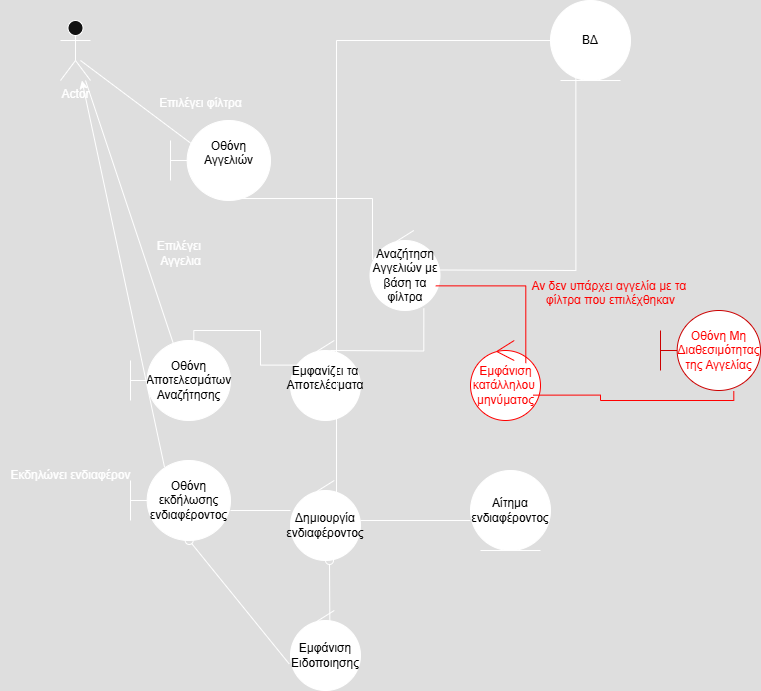

The diagram above was exported from draw.io. Its source (the exported page's mxGraphModel, read from the mxfile embedded in the PNG):
<mxGraphModel dx="788" dy="425" grid="1" gridSize="10" guides="1" tooltips="1" connect="1" arrows="1" fold="1" page="1" pageScale="1" pageWidth="827" pageHeight="1169" math="0" shadow="0">
  <root>
    <mxCell id="0" />
    <mxCell id="1" parent="0" />
    <mxCell id="y8E1i2GDQO01IlH-EOLb-1" value="Actor" style="shape=umlActor;verticalLabelPosition=bottom;verticalAlign=top;html=1;outlineConnect=0;" parent="1" vertex="1">
      <mxGeometry x="60" y="120" width="30" height="60" as="geometry" />
    </mxCell>
    <mxCell id="y8E1i2GDQO01IlH-EOLb-7" value="&lt;font style=&quot;color: light-dark(rgb(0, 0, 0), rgb(0, 0, 0));&quot;&gt;Οθόνη Αγγελιών&lt;/font&gt;&lt;div&gt;&lt;br&gt;&lt;/div&gt;" style="shape=umlBoundary;whiteSpace=wrap;html=1;fillColor=light-dark(#FFFFFF,#FFFFFF);" parent="1" vertex="1">
      <mxGeometry x="170" y="220" width="100" height="80" as="geometry" />
    </mxCell>
    <mxCell id="y8E1i2GDQO01IlH-EOLb-12" value="&lt;font style=&quot;color: light-dark(rgb(0, 0, 0), rgb(0, 0, 0));&quot;&gt;ΒΔ&lt;/font&gt;" style="ellipse;shape=umlEntity;whiteSpace=wrap;html=1;fillColor=light-dark(#FFFFFF,#FFFFFF);" parent="1" vertex="1">
      <mxGeometry x="550" y="100" width="80" height="80" as="geometry" />
    </mxCell>
    <mxCell id="y8E1i2GDQO01IlH-EOLb-14" value="&lt;font style=&quot;color: light-dark(rgb(0, 0, 0), rgb(0, 0, 0));&quot;&gt;Αναζήτηση Αγγελιών με βάση τα φίλτρα&lt;/font&gt;" style="ellipse;shape=umlControl;whiteSpace=wrap;html=1;fillColor=light-dark(#FFFFFF,#FFFFFF);" parent="1" vertex="1">
      <mxGeometry x="369.5" y="330" width="70" height="80" as="geometry" />
    </mxCell>
    <mxCell id="y8E1i2GDQO01IlH-EOLb-24" value="" style="endArrow=none;html=1;edgeStyle=orthogonalEdgeStyle;rounded=0;exitX=0.447;exitY=0.975;exitDx=0;exitDy=0;exitPerimeter=0;entryX=0.036;entryY=0.367;entryDx=0;entryDy=0;entryPerimeter=0;" parent="1" source="y8E1i2GDQO01IlH-EOLb-7" target="y8E1i2GDQO01IlH-EOLb-14" edge="1">
      <mxGeometry relative="1" as="geometry">
        <mxPoint x="185" y="360" as="sourcePoint" />
        <mxPoint x="345" y="360" as="targetPoint" />
      </mxGeometry>
    </mxCell>
    <mxCell id="y8E1i2GDQO01IlH-EOLb-33" value="&lt;font style=&quot;color: light-dark(rgb(0, 0, 0), rgb(0, 0, 0));&quot;&gt;Εμφανίζει τα Αποτελέσματα&lt;/font&gt;&lt;div&gt;&lt;br&gt;&lt;/div&gt;" style="ellipse;shape=umlControl;whiteSpace=wrap;html=1;fillColor=light-dark(#FFFFFF,#FFFFFF);" parent="1" vertex="1">
      <mxGeometry x="290" y="440" width="70" height="80" as="geometry" />
    </mxCell>
    <mxCell id="y8E1i2GDQO01IlH-EOLb-34" value="" style="endArrow=none;html=1;edgeStyle=orthogonalEdgeStyle;rounded=0;entryX=0.769;entryY=0.975;entryDx=0;entryDy=0;entryPerimeter=0;" parent="1" target="y8E1i2GDQO01IlH-EOLb-14" edge="1">
      <mxGeometry relative="1" as="geometry">
        <mxPoint x="330" y="450" as="sourcePoint" />
        <mxPoint x="490" y="450" as="targetPoint" />
      </mxGeometry>
    </mxCell>
    <mxCell id="y8E1i2GDQO01IlH-EOLb-37" value="&lt;font style=&quot;color: light-dark(rgb(0, 0, 0), rgb(0, 0, 0));&quot;&gt;Οθόνη Αποτελεσμάτων Αναζήτησης&lt;/font&gt;" style="shape=umlBoundary;whiteSpace=wrap;html=1;fillColor=light-dark(#FFFFFF,#FFFFFF);" parent="1" vertex="1">
      <mxGeometry x="130" y="440" width="100" height="80" as="geometry" />
    </mxCell>
    <mxCell id="y8E1i2GDQO01IlH-EOLb-45" value="&lt;font style=&quot;color: light-dark(rgb(0, 0, 0), rgb(255, 0, 0));&quot;&gt;Εμφάνιση&lt;/font&gt;&lt;div&gt;&lt;font style=&quot;color: light-dark(rgb(0, 0, 0), rgb(255, 0, 0));&quot;&gt;κατάλληλου&amp;nbsp;&lt;/font&gt;&lt;/div&gt;&lt;div&gt;&lt;font style=&quot;color: light-dark(rgb(0, 0, 0), rgb(255, 0, 0));&quot;&gt;μηνύματος&lt;/font&gt;&lt;/div&gt;" style="ellipse;shape=umlControl;Sparedce=wrap;html=1;strokeColor=light-dark(#000000,#FF0000);fillColor=light-dark(#FFFFFF,#FFFFFF);" parent="1" vertex="1">
      <mxGeometry x="470" y="440" width="70" height="80" as="geometry" />
    </mxCell>
    <mxCell id="y8E1i2GDQO01IlH-EOLb-46" value="&lt;font style=&quot;color: light-dark(rgb(0, 0, 0), rgb(255, 0, 0));&quot;&gt;Οθόνη Μη Διαθεσιμότητας της Αγγελίας&lt;/font&gt;" style="shape=umlBoundary;whiteSpace=wrap;html=1;strokeColor=light-dark(#000000,#CC0000);fillColor=light-dark(#FFFFFF,#FFFFFF);" parent="1" vertex="1">
      <mxGeometry x="660" y="410" width="100" height="80" as="geometry" />
    </mxCell>
    <mxCell id="y8E1i2GDQO01IlH-EOLb-47" value="" style="endArrow=none;html=1;edgeStyle=orthogonalEdgeStyle;rounded=0;exitX=0.895;exitY=0.683;exitDx=0;exitDy=0;exitPerimeter=0;entryX=0.733;entryY=1.008;entryDx=0;entryDy=0;entryPerimeter=0;strokeColor=light-dark(#000000,#FF0000);" parent="1" source="y8E1i2GDQO01IlH-EOLb-45" target="y8E1i2GDQO01IlH-EOLb-46" edge="1">
      <mxGeometry relative="1" as="geometry">
        <mxPoint x="550" y="500" as="sourcePoint" />
        <mxPoint x="710" y="500" as="targetPoint" />
      </mxGeometry>
    </mxCell>
    <mxCell id="y8E1i2GDQO01IlH-EOLb-50" value="" style="endArrow=none;html=1;edgeStyle=orthogonalEdgeStyle;rounded=0;exitX=0.94;exitY=0.692;exitDx=0;exitDy=0;exitPerimeter=0;entryX=0.79;entryY=0.283;entryDx=0;entryDy=0;entryPerimeter=0;strokeColor=light-dark(#000000,#FF0000);" parent="1" source="y8E1i2GDQO01IlH-EOLb-14" target="y8E1i2GDQO01IlH-EOLb-45" edge="1">
      <mxGeometry relative="1" as="geometry">
        <mxPoint x="449" y="420" as="sourcePoint" />
        <mxPoint x="609" y="420" as="targetPoint" />
      </mxGeometry>
    </mxCell>
    <mxCell id="y8E1i2GDQO01IlH-EOLb-52" value="&lt;br&gt;&lt;div&gt;&lt;br&gt;&lt;/div&gt;" style="edgeLabel;resizable=0;html=1;align=right;verticalAlign=bottom;" parent="y8E1i2GDQO01IlH-EOLb-50" connectable="0" vertex="1">
      <mxGeometry x="1" relative="1" as="geometry" />
    </mxCell>
    <mxCell id="y8E1i2GDQO01IlH-EOLb-53" value="" style="endArrow=none;html=1;edgeStyle=orthogonalEdgeStyle;rounded=0;exitX=0.633;exitY=0;exitDx=0;exitDy=0;exitPerimeter=0;entryX=0.562;entryY=0.308;entryDx=0;entryDy=0;entryPerimeter=0;" parent="1" source="y8E1i2GDQO01IlH-EOLb-37" target="y8E1i2GDQO01IlH-EOLb-33" edge="1">
      <mxGeometry relative="1" as="geometry">
        <mxPoint x="195" y="400" as="sourcePoint" />
        <mxPoint x="355" y="400" as="targetPoint" />
      </mxGeometry>
    </mxCell>
    <mxCell id="7umJ5TfGuTDDJfK55aNz-1" value="" style="endArrow=none;html=1;edgeStyle=orthogonalEdgeStyle;rounded=0;entryX=0.317;entryY=0.867;entryDx=0;entryDy=0;entryPerimeter=0;" parent="1" target="y8E1i2GDQO01IlH-EOLb-12" edge="1">
      <mxGeometry relative="1" as="geometry">
        <mxPoint x="439.5" y="369.5" as="sourcePoint" />
        <mxPoint x="599.5" y="369.5" as="targetPoint" />
      </mxGeometry>
    </mxCell>
    <mxCell id="7umJ5TfGuTDDJfK55aNz-4" value="&lt;font style=&quot;color: light-dark(rgb(0, 0, 0), rgb(255, 0, 0));&quot;&gt;Αν δεν υπάρχει αγγελία με τα&amp;nbsp;&lt;/font&gt;&lt;div&gt;&lt;font style=&quot;color: light-dark(rgb(0, 0, 0), rgb(255, 0, 0));&quot;&gt;φίλτρα που επιλέχθηκαν&lt;br&gt;&lt;/font&gt;&lt;div&gt;&lt;br&gt;&lt;/div&gt;&lt;/div&gt;" style="text;html=1;align=center;verticalAlign=middle;resizable=0;points=[];autosize=1;strokeColor=none;fillColor=none;" parent="1" vertex="1">
      <mxGeometry x="520" y="370" width="180" height="60" as="geometry" />
    </mxCell>
    <mxCell id="PScOeJzJ49-wiHqdTVna-9" value="Επιλέγει φίλτρα" style="text;html=1;align=center;verticalAlign=middle;resizable=0;points=[];autosize=1;strokeColor=none;fillColor=none;" parent="1" vertex="1">
      <mxGeometry x="145" y="188" width="110" height="30" as="geometry" />
    </mxCell>
    <mxCell id="PScOeJzJ49-wiHqdTVna-11" value="&lt;font style=&quot;color: light-dark(rgb(0, 0, 0), rgb(0, 0, 0));&quot;&gt;Οθόνη εκδήλωσης ενδιαφέροντος&lt;/font&gt;" style="shape=umlBoundary;whiteSpace=wrap;html=1;fillColor=light-dark(#FFFFFF,#FFFFFF);" parent="1" vertex="1">
      <mxGeometry x="130" y="560" width="100" height="80" as="geometry" />
    </mxCell>
    <mxCell id="PScOeJzJ49-wiHqdTVna-12" value="&lt;div&gt;&lt;span style=&quot;background-color: transparent;&quot;&gt;&lt;font style=&quot;color: light-dark(rgb(0, 0, 0), rgb(0, 0, 0));&quot;&gt;Δημιουργία&lt;/font&gt;&lt;/span&gt;&lt;/div&gt;&lt;div&gt;&lt;font style=&quot;color: light-dark(rgb(0, 0, 0), rgb(0, 0, 0));&quot;&gt;&lt;span style=&quot;background-color: transparent;&quot;&gt;ενδιαφέροντο&lt;/span&gt;&lt;span style=&quot;background-color: transparent;&quot;&gt;ς&lt;/span&gt;&lt;/font&gt;&lt;/div&gt;" style="ellipse;shape=umlControl;whiteSpace=wrap;html=1;fillColor=light-dark(#FFFFFF,#FFFFFF);" parent="1" vertex="1">
      <mxGeometry x="290" y="580" width="70" height="80" as="geometry" />
    </mxCell>
    <mxCell id="PScOeJzJ49-wiHqdTVna-16" value="Εκδηλώνει ενδιαφέρον" style="text;html=1;align=center;verticalAlign=middle;resizable=0;points=[];autosize=1;strokeColor=none;fillColor=none;" parent="1" vertex="1">
      <mxGeometry y="560" width="140" height="30" as="geometry" />
    </mxCell>
    <mxCell id="PScOeJzJ49-wiHqdTVna-17" value="" style="endArrow=none;html=1;edgeStyle=orthogonalEdgeStyle;rounded=0;" parent="1" edge="1">
      <mxGeometry relative="1" as="geometry">
        <mxPoint x="230" y="610" as="sourcePoint" />
        <mxPoint x="290" y="610" as="targetPoint" />
      </mxGeometry>
    </mxCell>
    <mxCell id="PScOeJzJ49-wiHqdTVna-23" value="&lt;font style=&quot;color: light-dark(rgb(0, 0, 0), rgb(0, 0, 0));&quot;&gt;Αίτημα ενδιαφέροντος&lt;/font&gt;" style="ellipse;shape=umlEntity;whiteSpace=wrap;html=1;fillColor=light-dark(#FFFFFF,#FFFFFF);" parent="1" vertex="1">
      <mxGeometry x="470" y="570" width="80" height="80" as="geometry" />
    </mxCell>
    <mxCell id="PScOeJzJ49-wiHqdTVna-25" style="edgeStyle=orthogonalEdgeStyle;rounded=0;orthogonalLoop=1;jettySize=auto;html=1;exitX=0;exitY=0.5;exitDx=0;exitDy=0;entryX=0.657;entryY=0.325;entryDx=0;entryDy=0;entryPerimeter=0;endArrow=none;startFill=0;" parent="1" source="y8E1i2GDQO01IlH-EOLb-12" target="PScOeJzJ49-wiHqdTVna-12" edge="1">
      <mxGeometry relative="1" as="geometry" />
    </mxCell>
    <mxCell id="PScOeJzJ49-wiHqdTVna-26" value="&lt;font style=&quot;color: light-dark(rgb(0, 0, 0), rgb(0, 0, 0));&quot;&gt;Εμφάνιση Ειδοποιησης&lt;/font&gt;" style="ellipse;shape=umlControl;whiteSpace=wrap;html=1;fillColor=light-dark(#FFFFFF,#FFFFFF);" parent="1" vertex="1">
      <mxGeometry x="290" y="710" width="70" height="80" as="geometry" />
    </mxCell>
    <mxCell id="PScOeJzJ49-wiHqdTVna-27" value="" style="html=1;verticalAlign=bottom;startArrow=oval;startFill=0;endArrow=none;startSize=8;curved=0;rounded=0;entryX=0.562;entryY=0.15;entryDx=0;entryDy=0;entryPerimeter=0;" parent="1" target="PScOeJzJ49-wiHqdTVna-26" edge="1">
      <mxGeometry width="60" relative="1" as="geometry">
        <mxPoint x="329" y="660" as="sourcePoint" />
        <mxPoint x="390" y="570" as="targetPoint" />
      </mxGeometry>
    </mxCell>
    <mxCell id="PScOeJzJ49-wiHqdTVna-28" value="" style="html=1;verticalAlign=bottom;startArrow=oval;startFill=0;endArrow=none;startSize=8;curved=0;rounded=0;exitX=0.587;exitY=1;exitDx=0;exitDy=0;exitPerimeter=0;entryX=-0.019;entryY=0.667;entryDx=0;entryDy=0;entryPerimeter=0;" parent="1" source="PScOeJzJ49-wiHqdTVna-11" target="PScOeJzJ49-wiHqdTVna-26" edge="1">
      <mxGeometry width="60" relative="1" as="geometry">
        <mxPoint x="160" y="770" as="sourcePoint" />
        <mxPoint x="220" y="770" as="targetPoint" />
      </mxGeometry>
    </mxCell>
    <mxCell id="IG_iN5K51XnwQN5MHUZ8-1" value="" style="endArrow=none;html=1;rounded=0;exitX=0.3;exitY=0.375;exitDx=0;exitDy=0;exitPerimeter=0;startFill=0;" edge="1" parent="1" source="y8E1i2GDQO01IlH-EOLb-7">
      <mxGeometry width="50" height="50" relative="1" as="geometry">
        <mxPoint x="30" y="210" as="sourcePoint" />
        <mxPoint x="80" y="160" as="targetPoint" />
      </mxGeometry>
    </mxCell>
    <mxCell id="IG_iN5K51XnwQN5MHUZ8-2" value="" style="endArrow=none;html=1;rounded=0;exitX=0.447;exitY=0.108;exitDx=0;exitDy=0;exitPerimeter=0;startFill=0;" edge="1" parent="1" source="y8E1i2GDQO01IlH-EOLb-37" target="y8E1i2GDQO01IlH-EOLb-1">
      <mxGeometry width="50" height="50" relative="1" as="geometry">
        <mxPoint x="30" y="285" as="sourcePoint" />
        <mxPoint x="70" y="180" as="targetPoint" />
      </mxGeometry>
    </mxCell>
    <mxCell id="IG_iN5K51XnwQN5MHUZ8-3" value="" style="endArrow=classic;html=1;rounded=0;exitX=0.34;exitY=0.083;exitDx=0;exitDy=0;exitPerimeter=0;" edge="1" parent="1" source="PScOeJzJ49-wiHqdTVna-11" target="y8E1i2GDQO01IlH-EOLb-1">
      <mxGeometry width="50" height="50" relative="1" as="geometry">
        <mxPoint x="10" y="430" as="sourcePoint" />
        <mxPoint x="60" y="380" as="targetPoint" />
      </mxGeometry>
    </mxCell>
    <mxCell id="IG_iN5K51XnwQN5MHUZ8-4" value="Επιλέγει&amp;nbsp;&lt;div&gt;Αγγελια&lt;/div&gt;" style="text;html=1;align=center;verticalAlign=middle;resizable=0;points=[];autosize=1;strokeColor=none;fillColor=none;" vertex="1" parent="1">
      <mxGeometry x="145" y="333" width="70" height="40" as="geometry" />
    </mxCell>
    <mxCell id="IG_iN5K51XnwQN5MHUZ8-8" value="" style="endArrow=none;endFill=1;endSize=12;html=1;rounded=0;startFill=0;" edge="1" parent="1">
      <mxGeometry width="160" relative="1" as="geometry">
        <mxPoint x="360" y="620" as="sourcePoint" />
        <mxPoint x="470" y="620" as="targetPoint" />
      </mxGeometry>
    </mxCell>
  </root>
</mxGraphModel>